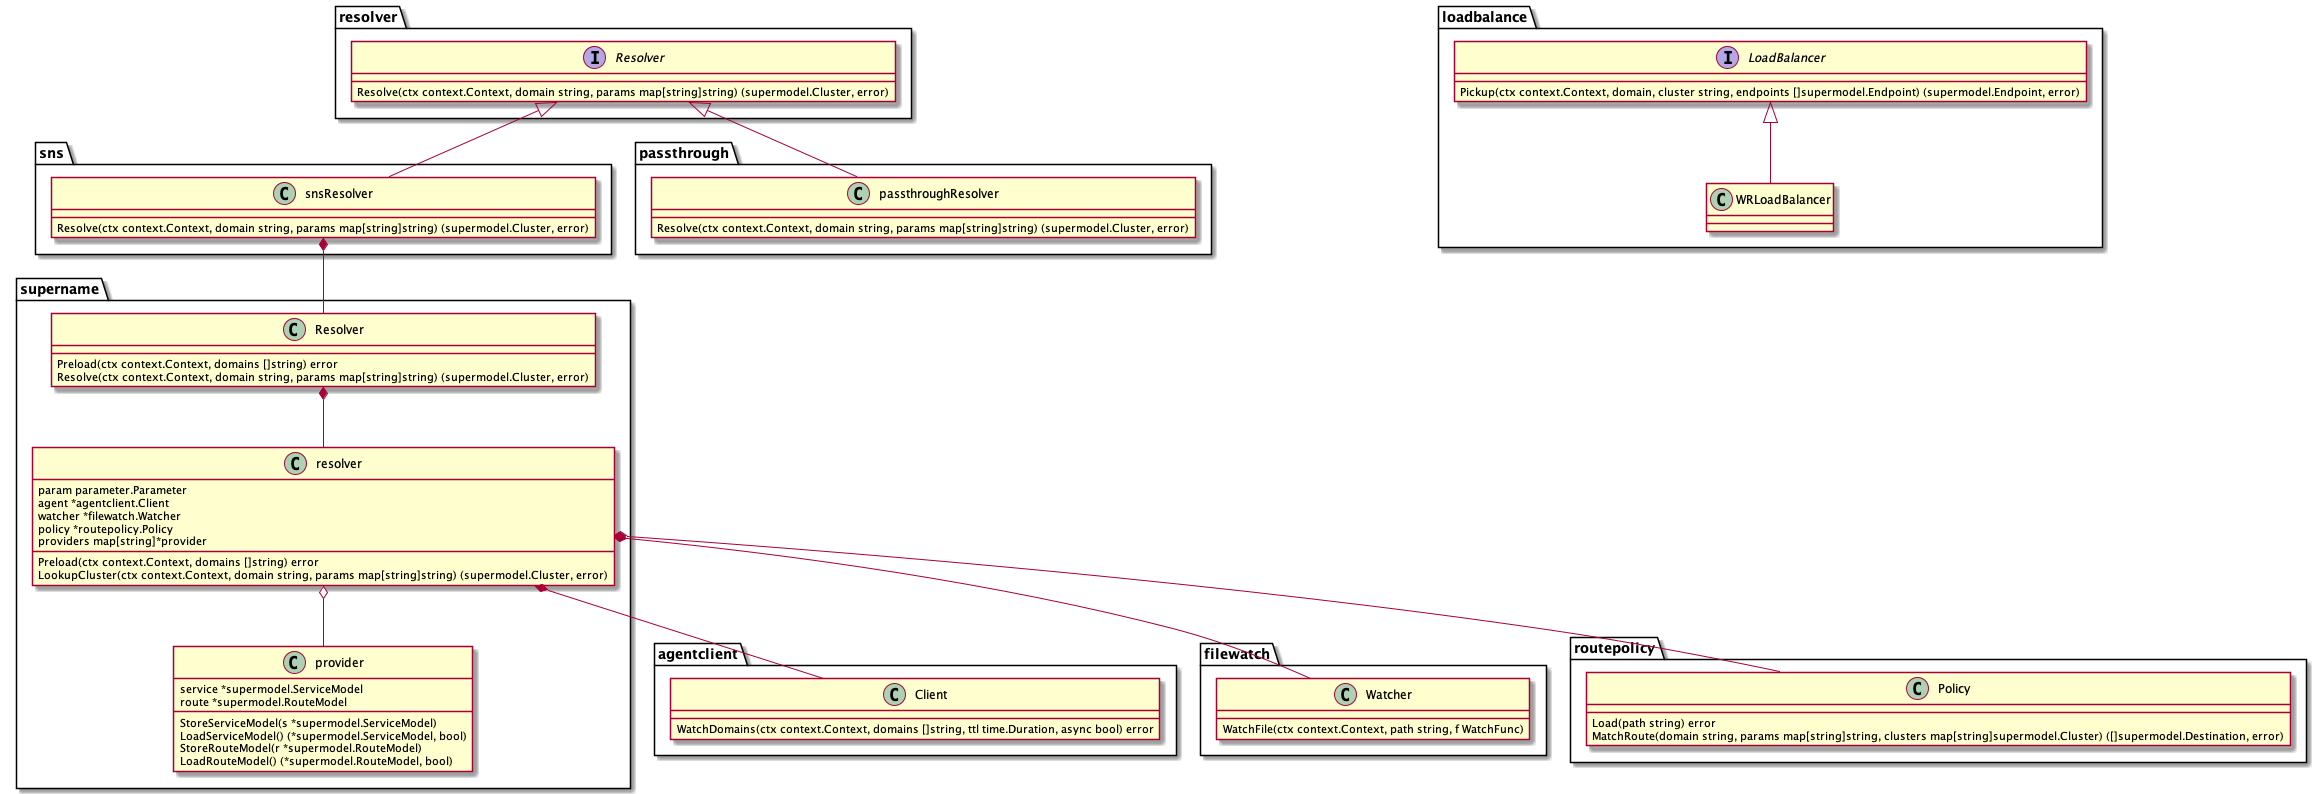

The diagram above was rendered by PlantUML. Its source (embedded in the PNG):
@startuml

interface resolver.Resolver {
	Resolve(ctx context.Context, domain string, params map[string]string) (supermodel.Cluster, error)
}

class sns.snsResolver {
	Resolve(ctx context.Context, domain string, params map[string]string) (supermodel.Cluster, error)
}

class passthrough.passthroughResolver {
	Resolve(ctx context.Context, domain string, params map[string]string) (supermodel.Cluster, error)
}

resolver.Resolver <|-- sns.snsResolver
resolver.Resolver <|-- passthrough.passthroughResolver

sns.snsResolver *-- supername.Resolver

class supername.Resolver {
	Preload(ctx context.Context, domains []string) error
	Resolve(ctx context.Context, domain string, params map[string]string) (supermodel.Cluster, error)
}

class supername.resolver {
	param parameter.Parameter
	agent *agentclient.Client
	watcher *filewatch.Watcher
	policy *routepolicy.Policy
	providers map[string]*provider
	Preload(ctx context.Context, domains []string) error
	LookupCluster(ctx context.Context, domain string, params map[string]string) (supermodel.Cluster, error)
}

class agentclient.Client {
	WatchDomains(ctx context.Context, domains []string, ttl time.Duration, async bool) error
}

class filewatch.Watcher {
	WatchFile(ctx context.Context, path string, f WatchFunc)
}

class routepolicy.Policy {
	Load(path string) error
	MatchRoute(domain string, params map[string]string, clusters map[string]supermodel.Cluster) ([]supermodel.Destination, error)
}

class supername.provider {
	StoreServiceModel(s *supermodel.ServiceModel)
	LoadServiceModel() (*supermodel.ServiceModel, bool)
	StoreRouteModel(r *supermodel.RouteModel)
	LoadRouteModel() (*supermodel.RouteModel, bool)
	service *supermodel.ServiceModel
	route *supermodel.RouteModel
}

supername.Resolver *-- supername.resolver
supername.resolver *-- agentclient.Client
supername.resolver *-- filewatch.Watcher
supername.resolver *-- routepolicy.Policy
supername.resolver o-- supername.provider

interface loadbalance.LoadBalancer {
	Pickup(ctx context.Context, domain, cluster string, endpoints []supermodel.Endpoint) (supermodel.Endpoint, error)
}

class loadbalance.WRLoadBalancer {}

loadbalance.LoadBalancer <|-- loadbalance.WRLoadBalancer

@enduml